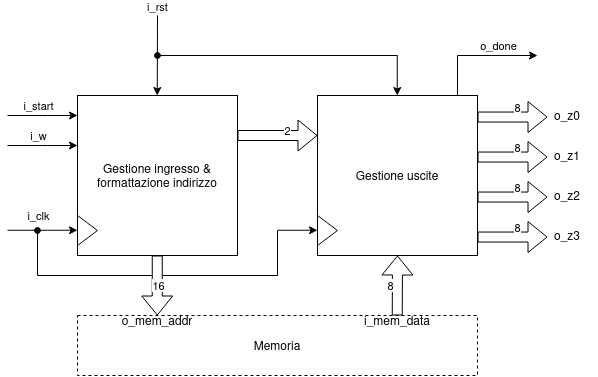

The diagram above was exported from draw.io. Its source (the exported page's mxGraphModel, read from the mxfile embedded in the PNG):
<mxGraphModel dx="717" dy="454" grid="1" gridSize="10" guides="1" tooltips="1" connect="1" arrows="1" fold="1" page="1" pageScale="1" pageWidth="850" pageHeight="1100" math="0" shadow="0">
  <root>
    <mxCell id="0" />
    <mxCell id="1" parent="0" />
    <mxCell id="3jYhWzOcbmUscfaJ9dPm-33" value="" style="endArrow=none;html=1;rounded=0;" edge="1" parent="1">
      <mxGeometry width="50" height="50" relative="1" as="geometry">
        <mxPoint x="200" y="500" as="sourcePoint" />
        <mxPoint x="440" y="500" as="targetPoint" />
      </mxGeometry>
    </mxCell>
    <mxCell id="3jYhWzOcbmUscfaJ9dPm-1" value="Gestione ingresso &amp;amp; formattazione indirizzo" style="whiteSpace=wrap;html=1;" vertex="1" parent="1">
      <mxGeometry x="240" y="320" width="160" height="160" as="geometry" />
    </mxCell>
    <mxCell id="3jYhWzOcbmUscfaJ9dPm-3" value="" style="endArrow=classic;html=1;rounded=0;" edge="1" parent="1">
      <mxGeometry width="50" height="50" relative="1" as="geometry">
        <mxPoint x="170" y="370" as="sourcePoint" />
        <mxPoint x="240" y="370" as="targetPoint" />
        <Array as="points">
          <mxPoint x="210" y="370" />
        </Array>
      </mxGeometry>
    </mxCell>
    <mxCell id="3jYhWzOcbmUscfaJ9dPm-4" value="&lt;div&gt;i_w&lt;/div&gt;" style="edgeLabel;html=1;align=center;verticalAlign=middle;resizable=0;points=[];" vertex="1" connectable="0" parent="3jYhWzOcbmUscfaJ9dPm-3">
      <mxGeometry x="-0.0143" y="1" relative="1" as="geometry">
        <mxPoint x="-4" y="-9" as="offset" />
      </mxGeometry>
    </mxCell>
    <mxCell id="3jYhWzOcbmUscfaJ9dPm-5" value="" style="endArrow=classic;html=1;rounded=0;" edge="1" parent="1">
      <mxGeometry width="50" height="50" relative="1" as="geometry">
        <mxPoint x="170" y="340" as="sourcePoint" />
        <mxPoint x="240" y="340" as="targetPoint" />
        <Array as="points">
          <mxPoint x="210" y="340" />
        </Array>
      </mxGeometry>
    </mxCell>
    <mxCell id="3jYhWzOcbmUscfaJ9dPm-6" value="&lt;div&gt;i_start&lt;/div&gt;" style="edgeLabel;html=1;align=center;verticalAlign=middle;resizable=0;points=[];" vertex="1" connectable="0" parent="3jYhWzOcbmUscfaJ9dPm-5">
      <mxGeometry x="-0.0143" y="1" relative="1" as="geometry">
        <mxPoint x="-4" y="-9" as="offset" />
      </mxGeometry>
    </mxCell>
    <mxCell id="3jYhWzOcbmUscfaJ9dPm-10" value="" style="group" vertex="1" connectable="0" parent="1">
      <mxGeometry x="210" y="440" width="50" height="30" as="geometry" />
    </mxCell>
    <mxCell id="3jYhWzOcbmUscfaJ9dPm-7" value="" style="triangle;whiteSpace=wrap;html=1;" vertex="1" parent="3jYhWzOcbmUscfaJ9dPm-10">
      <mxGeometry x="30" width="20" height="30" as="geometry" />
    </mxCell>
    <mxCell id="3jYhWzOcbmUscfaJ9dPm-8" value="" style="endArrow=classic;html=1;rounded=0;" edge="1" parent="3jYhWzOcbmUscfaJ9dPm-10">
      <mxGeometry width="50" height="50" relative="1" as="geometry">
        <mxPoint x="-40" y="14.75" as="sourcePoint" />
        <mxPoint x="30" y="14.75" as="targetPoint" />
        <Array as="points">
          <mxPoint y="14.75" />
        </Array>
      </mxGeometry>
    </mxCell>
    <mxCell id="3jYhWzOcbmUscfaJ9dPm-9" value="&lt;div&gt;i_clk&lt;/div&gt;" style="edgeLabel;html=1;align=center;verticalAlign=middle;resizable=0;points=[];" vertex="1" connectable="0" parent="3jYhWzOcbmUscfaJ9dPm-8">
      <mxGeometry x="-0.0143" y="1" relative="1" as="geometry">
        <mxPoint x="-4" y="-14" as="offset" />
      </mxGeometry>
    </mxCell>
    <mxCell id="3jYhWzOcbmUscfaJ9dPm-11" value="" style="endArrow=classic;html=1;rounded=0;" edge="1" parent="1">
      <mxGeometry width="50" height="50" relative="1" as="geometry">
        <mxPoint x="320" y="240" as="sourcePoint" />
        <mxPoint x="319.75" y="320" as="targetPoint" />
      </mxGeometry>
    </mxCell>
    <mxCell id="3jYhWzOcbmUscfaJ9dPm-12" value="&lt;div&gt;i_rst&lt;/div&gt;" style="edgeLabel;html=1;align=center;verticalAlign=middle;resizable=0;points=[];" vertex="1" connectable="0" parent="3jYhWzOcbmUscfaJ9dPm-11">
      <mxGeometry x="0.4375" relative="1" as="geometry">
        <mxPoint y="-67" as="offset" />
      </mxGeometry>
    </mxCell>
    <mxCell id="3jYhWzOcbmUscfaJ9dPm-15" value="Memoria" style="rounded=0;whiteSpace=wrap;html=1;dashed=1;" vertex="1" parent="1">
      <mxGeometry x="240" y="540" width="400" height="60" as="geometry" />
    </mxCell>
    <mxCell id="3jYhWzOcbmUscfaJ9dPm-16" value="Gestione uscite" style="whiteSpace=wrap;html=1;aspect=fixed;" vertex="1" parent="1">
      <mxGeometry x="480" y="320" width="160" height="160" as="geometry" />
    </mxCell>
    <mxCell id="3jYhWzOcbmUscfaJ9dPm-17" value="" style="shape=flexArrow;endArrow=classic;html=1;rounded=0;entryX=0;entryY=0.25;entryDx=0;entryDy=0;" edge="1" parent="1" target="3jYhWzOcbmUscfaJ9dPm-16">
      <mxGeometry width="50" height="50" relative="1" as="geometry">
        <mxPoint x="400" y="360" as="sourcePoint" />
        <mxPoint x="460" y="360" as="targetPoint" />
      </mxGeometry>
    </mxCell>
    <mxCell id="3jYhWzOcbmUscfaJ9dPm-18" value="2" style="edgeLabel;html=1;align=center;verticalAlign=middle;resizable=0;points=[];" vertex="1" connectable="0" parent="3jYhWzOcbmUscfaJ9dPm-17">
      <mxGeometry x="0.05" y="5" relative="1" as="geometry">
        <mxPoint x="8" as="offset" />
      </mxGeometry>
    </mxCell>
    <mxCell id="3jYhWzOcbmUscfaJ9dPm-19" value="" style="shape=flexArrow;endArrow=classic;html=1;rounded=0;entryX=0.5;entryY=1;entryDx=0;entryDy=0;" edge="1" parent="1" target="3jYhWzOcbmUscfaJ9dPm-16">
      <mxGeometry width="50" height="50" relative="1" as="geometry">
        <mxPoint x="559.75" y="540" as="sourcePoint" />
        <mxPoint x="559.75" y="485" as="targetPoint" />
      </mxGeometry>
    </mxCell>
    <mxCell id="3jYhWzOcbmUscfaJ9dPm-20" value="8" style="edgeLabel;html=1;align=center;verticalAlign=middle;resizable=0;points=[];" vertex="1" connectable="0" parent="3jYhWzOcbmUscfaJ9dPm-19">
      <mxGeometry x="-0.501" y="7" relative="1" as="geometry">
        <mxPoint y="-15" as="offset" />
      </mxGeometry>
    </mxCell>
    <mxCell id="3jYhWzOcbmUscfaJ9dPm-21" value="" style="endArrow=classic;html=1;rounded=0;" edge="1" parent="1">
      <mxGeometry width="50" height="50" relative="1" as="geometry">
        <mxPoint x="559.75" y="280" as="sourcePoint" />
        <mxPoint x="559.75" y="320" as="targetPoint" />
      </mxGeometry>
    </mxCell>
    <mxCell id="3jYhWzOcbmUscfaJ9dPm-22" value="" style="endArrow=none;html=1;rounded=0;startArrow=oval;startFill=1;" edge="1" parent="1">
      <mxGeometry width="50" height="50" relative="1" as="geometry">
        <mxPoint x="320" y="280" as="sourcePoint" />
        <mxPoint x="560" y="280" as="targetPoint" />
      </mxGeometry>
    </mxCell>
    <mxCell id="3jYhWzOcbmUscfaJ9dPm-25" value="" style="group" vertex="1" connectable="0" parent="1">
      <mxGeometry x="450" y="440" width="50" height="30" as="geometry" />
    </mxCell>
    <mxCell id="3jYhWzOcbmUscfaJ9dPm-31" value="" style="group" vertex="1" connectable="0" parent="3jYhWzOcbmUscfaJ9dPm-25">
      <mxGeometry x="-10" width="60" height="30" as="geometry" />
    </mxCell>
    <mxCell id="3jYhWzOcbmUscfaJ9dPm-26" value="" style="triangle;whiteSpace=wrap;html=1;" vertex="1" parent="3jYhWzOcbmUscfaJ9dPm-31">
      <mxGeometry x="40" width="20" height="30" as="geometry" />
    </mxCell>
    <mxCell id="3jYhWzOcbmUscfaJ9dPm-30" value="" style="endArrow=classic;html=1;rounded=0;" edge="1" parent="3jYhWzOcbmUscfaJ9dPm-31">
      <mxGeometry width="50" height="50" relative="1" as="geometry">
        <mxPoint y="14.75" as="sourcePoint" />
        <mxPoint x="40" y="14.75" as="targetPoint" />
      </mxGeometry>
    </mxCell>
    <mxCell id="3jYhWzOcbmUscfaJ9dPm-32" value="" style="endArrow=none;html=1;rounded=0;" edge="1" parent="1">
      <mxGeometry width="50" height="50" relative="1" as="geometry">
        <mxPoint x="440" y="500" as="sourcePoint" />
        <mxPoint x="440" y="455" as="targetPoint" />
      </mxGeometry>
    </mxCell>
    <mxCell id="3jYhWzOcbmUscfaJ9dPm-13" value="" style="shape=flexArrow;endArrow=classic;html=1;rounded=0;fillColor=default;" edge="1" parent="1">
      <mxGeometry width="50" height="50" relative="1" as="geometry">
        <mxPoint x="319.75" y="480" as="sourcePoint" />
        <mxPoint x="319.75" y="540" as="targetPoint" />
      </mxGeometry>
    </mxCell>
    <mxCell id="3jYhWzOcbmUscfaJ9dPm-14" value="16" style="edgeLabel;html=1;align=center;verticalAlign=middle;resizable=0;points=[];" vertex="1" connectable="0" parent="3jYhWzOcbmUscfaJ9dPm-13">
      <mxGeometry x="-0.44" y="1" relative="1" as="geometry">
        <mxPoint y="13" as="offset" />
      </mxGeometry>
    </mxCell>
    <mxCell id="3jYhWzOcbmUscfaJ9dPm-35" value="" style="endArrow=oval;html=1;rounded=0;startArrow=none;startFill=0;endFill=1;" edge="1" parent="1">
      <mxGeometry width="50" height="50" relative="1" as="geometry">
        <mxPoint x="200" y="500" as="sourcePoint" />
        <mxPoint x="200" y="455" as="targetPoint" />
      </mxGeometry>
    </mxCell>
    <mxCell id="3jYhWzOcbmUscfaJ9dPm-36" value="o_mem_addr" style="text;html=1;strokeColor=none;fillColor=none;align=center;verticalAlign=middle;whiteSpace=wrap;rounded=0;" vertex="1" parent="1">
      <mxGeometry x="290" y="530" width="60" height="30" as="geometry" />
    </mxCell>
    <mxCell id="3jYhWzOcbmUscfaJ9dPm-37" value="i_mem_data" style="text;html=1;strokeColor=none;fillColor=none;align=center;verticalAlign=middle;whiteSpace=wrap;rounded=0;" vertex="1" parent="1">
      <mxGeometry x="530" y="530" width="60" height="30" as="geometry" />
    </mxCell>
    <mxCell id="3jYhWzOcbmUscfaJ9dPm-46" value="" style="group" vertex="1" connectable="0" parent="1">
      <mxGeometry x="640" y="320" width="120" height="40" as="geometry" />
    </mxCell>
    <mxCell id="3jYhWzOcbmUscfaJ9dPm-40" value="o_z0" style="text;html=1;strokeColor=none;fillColor=none;align=center;verticalAlign=middle;whiteSpace=wrap;rounded=0;" vertex="1" parent="3jYhWzOcbmUscfaJ9dPm-46">
      <mxGeometry x="60" width="60" height="40" as="geometry" />
    </mxCell>
    <mxCell id="3jYhWzOcbmUscfaJ9dPm-44" value="" style="shape=flexArrow;endArrow=classic;html=1;rounded=0;" edge="1" parent="3jYhWzOcbmUscfaJ9dPm-46">
      <mxGeometry width="50" height="50" relative="1" as="geometry">
        <mxPoint y="21.53846153846154" as="sourcePoint" />
        <mxPoint x="70" y="21.53846153846154" as="targetPoint" />
      </mxGeometry>
    </mxCell>
    <mxCell id="3jYhWzOcbmUscfaJ9dPm-45" value="&lt;div&gt;8&lt;/div&gt;" style="edgeLabel;html=1;align=center;verticalAlign=middle;resizable=0;points=[];" vertex="1" connectable="0" parent="3jYhWzOcbmUscfaJ9dPm-44">
      <mxGeometry x="0.6286" y="-4" relative="1" as="geometry">
        <mxPoint x="-17" y="-14" as="offset" />
      </mxGeometry>
    </mxCell>
    <mxCell id="3jYhWzOcbmUscfaJ9dPm-47" value="" style="group" vertex="1" connectable="0" parent="1">
      <mxGeometry x="640" y="360" width="120" height="40" as="geometry" />
    </mxCell>
    <mxCell id="3jYhWzOcbmUscfaJ9dPm-48" value="o_z1" style="text;html=1;strokeColor=none;fillColor=none;align=center;verticalAlign=middle;whiteSpace=wrap;rounded=0;" vertex="1" parent="3jYhWzOcbmUscfaJ9dPm-47">
      <mxGeometry x="60" width="60" height="40" as="geometry" />
    </mxCell>
    <mxCell id="3jYhWzOcbmUscfaJ9dPm-49" value="" style="shape=flexArrow;endArrow=classic;html=1;rounded=0;" edge="1" parent="3jYhWzOcbmUscfaJ9dPm-47">
      <mxGeometry width="50" height="50" relative="1" as="geometry">
        <mxPoint y="21.53846153846154" as="sourcePoint" />
        <mxPoint x="70" y="21.53846153846154" as="targetPoint" />
      </mxGeometry>
    </mxCell>
    <mxCell id="3jYhWzOcbmUscfaJ9dPm-50" value="&lt;div&gt;8&lt;/div&gt;" style="edgeLabel;html=1;align=center;verticalAlign=middle;resizable=0;points=[];" vertex="1" connectable="0" parent="3jYhWzOcbmUscfaJ9dPm-49">
      <mxGeometry x="0.6286" y="-4" relative="1" as="geometry">
        <mxPoint x="-17" y="-14" as="offset" />
      </mxGeometry>
    </mxCell>
    <mxCell id="3jYhWzOcbmUscfaJ9dPm-51" value="" style="group" vertex="1" connectable="0" parent="1">
      <mxGeometry x="640" y="400" width="120" height="40" as="geometry" />
    </mxCell>
    <mxCell id="3jYhWzOcbmUscfaJ9dPm-52" value="o_z2" style="text;html=1;strokeColor=none;fillColor=none;align=center;verticalAlign=middle;whiteSpace=wrap;rounded=0;" vertex="1" parent="3jYhWzOcbmUscfaJ9dPm-51">
      <mxGeometry x="60" width="60" height="40" as="geometry" />
    </mxCell>
    <mxCell id="3jYhWzOcbmUscfaJ9dPm-53" value="" style="shape=flexArrow;endArrow=classic;html=1;rounded=0;" edge="1" parent="3jYhWzOcbmUscfaJ9dPm-51">
      <mxGeometry width="50" height="50" relative="1" as="geometry">
        <mxPoint y="21.53846153846154" as="sourcePoint" />
        <mxPoint x="70" y="21.53846153846154" as="targetPoint" />
      </mxGeometry>
    </mxCell>
    <mxCell id="3jYhWzOcbmUscfaJ9dPm-54" value="&lt;div&gt;8&lt;/div&gt;" style="edgeLabel;html=1;align=center;verticalAlign=middle;resizable=0;points=[];" vertex="1" connectable="0" parent="3jYhWzOcbmUscfaJ9dPm-53">
      <mxGeometry x="0.6286" y="-4" relative="1" as="geometry">
        <mxPoint x="-17" y="-14" as="offset" />
      </mxGeometry>
    </mxCell>
    <mxCell id="3jYhWzOcbmUscfaJ9dPm-55" value="" style="group" vertex="1" connectable="0" parent="1">
      <mxGeometry x="640" y="440" width="120" height="40" as="geometry" />
    </mxCell>
    <mxCell id="3jYhWzOcbmUscfaJ9dPm-56" value="o_z3" style="text;html=1;strokeColor=none;fillColor=none;align=center;verticalAlign=middle;whiteSpace=wrap;rounded=0;" vertex="1" parent="3jYhWzOcbmUscfaJ9dPm-55">
      <mxGeometry x="60" width="60" height="40" as="geometry" />
    </mxCell>
    <mxCell id="3jYhWzOcbmUscfaJ9dPm-57" value="" style="shape=flexArrow;endArrow=classic;html=1;rounded=0;" edge="1" parent="3jYhWzOcbmUscfaJ9dPm-55">
      <mxGeometry width="50" height="50" relative="1" as="geometry">
        <mxPoint y="21.53846153846154" as="sourcePoint" />
        <mxPoint x="70" y="21.53846153846154" as="targetPoint" />
      </mxGeometry>
    </mxCell>
    <mxCell id="3jYhWzOcbmUscfaJ9dPm-58" value="&lt;div&gt;8&lt;/div&gt;" style="edgeLabel;html=1;align=center;verticalAlign=middle;resizable=0;points=[];" vertex="1" connectable="0" parent="3jYhWzOcbmUscfaJ9dPm-57">
      <mxGeometry x="0.6286" y="-4" relative="1" as="geometry">
        <mxPoint x="-17" y="-14" as="offset" />
      </mxGeometry>
    </mxCell>
    <mxCell id="3jYhWzOcbmUscfaJ9dPm-59" value="" style="endArrow=classic;html=1;rounded=0;" edge="1" parent="1">
      <mxGeometry width="50" height="50" relative="1" as="geometry">
        <mxPoint x="620" y="280" as="sourcePoint" />
        <mxPoint x="700" y="280" as="targetPoint" />
      </mxGeometry>
    </mxCell>
    <mxCell id="3jYhWzOcbmUscfaJ9dPm-63" value="o_done" style="edgeLabel;html=1;align=center;verticalAlign=middle;resizable=0;points=[];" vertex="1" connectable="0" parent="3jYhWzOcbmUscfaJ9dPm-59">
      <mxGeometry x="-0.2125" y="2" relative="1" as="geometry">
        <mxPoint x="9" y="-8" as="offset" />
      </mxGeometry>
    </mxCell>
    <mxCell id="3jYhWzOcbmUscfaJ9dPm-61" value="" style="endArrow=none;html=1;rounded=0;" edge="1" parent="1">
      <mxGeometry width="50" height="50" relative="1" as="geometry">
        <mxPoint x="620" y="320" as="sourcePoint" />
        <mxPoint x="620" y="280" as="targetPoint" />
      </mxGeometry>
    </mxCell>
  </root>
</mxGraphModel>